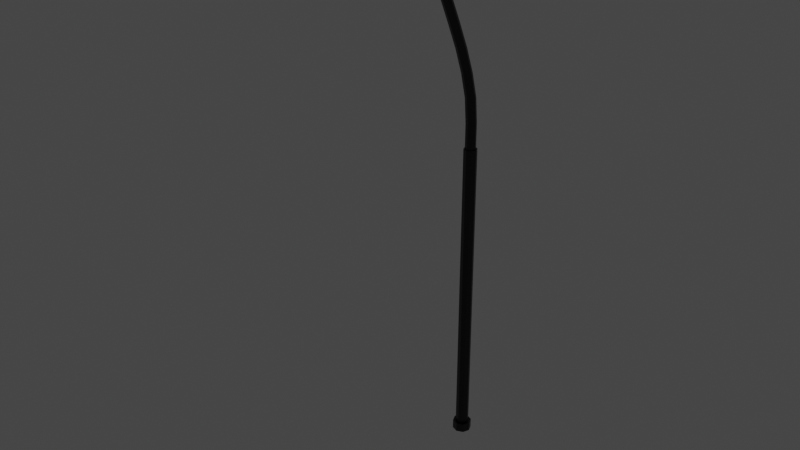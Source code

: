 # Source: LightPost.blend  (saved by Blender 2.92.15; exported with 4.5.12 LTS)
import bpy
from mathutils import Matrix  # noqa: F401  (used for matrix-valued properties, if any)

bpy.ops.wm.read_factory_settings(use_empty=True)
scene = bpy.context.scene
scene.name = 'Scene'

# ---- collections
col_collection = bpy.data.collections.new('Collection'); scene.collection.children.link(col_collection)

# ---- materials (node trees are filled in below, after node groups)
mat_material = bpy.data.materials.new('Material')
mat_material.alpha_threshold = 0.0
mat_material.use_transparent_shadow = False
mat_material.line_color = (0.0, 0.0, 0.0, 1.0)
mat_light = bpy.data.materials.new('Light')
mat_light.use_transparent_shadow = False

# ---- material node trees
mat_material.use_nodes = True; mat_material.node_tree.nodes.clear()
_N = mat_material.node_tree.nodes; _L = mat_material.node_tree.links
n0 = _N.new('ShaderNodeOutputMaterial'); n0.name = 'Material Output'; n0.location = (300, 300)
n1 = _N.new('ShaderNodeBsdfPrincipled'); n1.name = 'Principled BSDF'; n1.location = (10, 300)
n1.distribution = 'GGX'
n1.subsurface_method = 'BURLEY'
n1.inputs[0].default_value = (0.0, 0.0, 0.0, 1.0)
n1.inputs[2].default_value = 0.4
n1.inputs[3].default_value = 1.45
n1.inputs[27].default_value = (0.0, 0.0, 0.0, 1.0)
n1.inputs[28].default_value = 1.0
_L.new(n1.outputs[0], n0.inputs[0])
n0.is_active_output = True
mat_light.use_nodes = True; mat_light.node_tree.nodes.clear()
_N = mat_light.node_tree.nodes; _L = mat_light.node_tree.links
n0 = _N.new('ShaderNodeOutputMaterial'); n0.name = 'Material Output'; n0.location = (300, 300)
n1 = _N.new('ShaderNodeEmission'); n1.name = 'Emission'; n1.location = (10, 300)
_L.new(n1.outputs[0], n0.inputs[0])
n0.is_active_output = True

# ---- world
world_world = bpy.data.worlds.new('World'); scene.world = world_world
world_world.use_nodes = True; world_world.node_tree.nodes.clear()
_N = world_world.node_tree.nodes; _L = world_world.node_tree.links
n0 = _N.new('ShaderNodeOutputWorld'); n0.name = 'World Output'; n0.location = (300, 300)
n1 = _N.new('ShaderNodeBackground'); n1.name = 'Background'; n1.location = (10, 300)
n1.inputs[0].default_value = (0.05088, 0.05088, 0.05088, 1.0)
_L.new(n1.outputs[0], n0.inputs[0])
n0.is_active_output = True
world_world.color = (0.05088, 0.05088, 0.05088)
world_world.use_sun_shadow = False
world_world.sun_shadow_jitter_overblur = 0.0

# ---- meshes
me_cube_001 = bpy.data.meshes.new('Cube.001')
me_cube_001.from_pydata([(-0.7896, -36.82, 106.2), (-1.0, -37.02, 108.3), (-0.7896, -13.07, 99.25), (-1.0, -12.87, 101.2), (0.7896, -36.82, 106.2), (1.0, -37.02, 108.3), (0.7896, -13.07, 99.25), (1.0, -12.87, 101.2), (-1.0, -12.87, 99.19), (-1.0, -37.02, 106.3), (1.0, -12.87, 99.19), (1.0, -37.02, 106.3), (-0.7896, -20.99, 101.6), (-0.7896, -28.91, 103.9), (0.7896, -28.91, 103.9), (0.7896, -20.99, 101.6), (-0.7896, -28.88, 104.0), (-0.7896, -36.79, 106.3), (0.7896, -36.79, 106.3), (0.7896, -28.88, 104.0), (-0.7896, -20.95, 101.7), (-0.7896, -28.87, 104.1), (0.7896, -28.87, 104.1), (0.7896, -20.95, 101.7), (0.7896, -13.05, 99.34), (-0.7896, -13.05, 99.34), (0.7896, -20.97, 101.7), (-0.7896, -20.97, 101.7), (2.102e-08, 1.632, -0.006966), (2.102e-08, 1.632, 1.814), (0.5657, 1.154, -0.006966), (0.5657, 1.154, 1.814), (0.8, 0.0, -0.006966), (0.8, 0.0, 1.814), (0.5657, -1.154, -0.006966), (0.5657, -1.154, 1.814), (-4.892e-08, -1.632, -0.006966), (-4.892e-08, -1.632, 1.814), (-0.5657, -1.154, -0.006966), (-0.5657, -1.154, 1.814), (-0.8, 0.0, -0.006966), (-0.8, 0.0, 1.814), (-0.5657, 1.154, -0.006966), (-0.5657, 1.154, 1.814), (0.396, 0.808, 1.814), (2.004e-08, 1.143, 1.814), (0.56, 0.0, 1.814), (0.396, -0.808, 1.814), (-2.892e-08, -1.143, 1.814), (-0.396, -0.808, 1.814), (-0.56, 0.0, 1.814), (-0.396, 0.808, 1.814), (0.396, 0.808, 61.76), (2.004e-08, 1.143, 61.76), (0.56, 0.0, 61.76), (0.396, -0.808, 61.76), (-2.892e-08, -1.143, 61.76), (-0.396, -0.808, 61.76), (-0.56, 0.0, 61.76), (-0.396, 0.808, 61.76), (0.3168, 0.6464, 61.76), (1.899e-08, 0.9142, 61.76), (0.448, 0.0, 61.76), (0.3168, -0.6464, 61.76), (-2.018e-08, -0.9142, 61.76), (-0.3168, -0.6464, 61.76), (-0.448, 0.0, 61.76), (-0.3168, 0.6464, 61.76), (0.3168, -13.14, 100.9), (-3.643e-05, -12.87, 100.9), (0.448, -13.78, 100.9), (0.3168, -14.43, 100.9), (-3.647e-05, -14.7, 100.9), (-0.3168, -14.43, 100.9), (-0.4481, -13.78, 100.9), (-0.3168, -13.14, 100.9), (0.3168, 0.6464, 66.66), (0.3168, 0.26, 71.56), (0.3168, -0.8925, 76.46), (0.3168, -2.514, 81.35), (0.3168, -4.484, 86.25), (0.3168, -6.575, 91.15), (0.3168, -9.21, 96.04), (0.448, -9.837, 96.04), (0.448, -7.221, 91.15), (0.448, -5.147, 86.25), (0.448, -3.16, 81.35), (0.448, -1.539, 76.46), (0.448, -0.3864, 71.56), (0.448, 0.0, 66.66), (-0.448, 0.0, 66.66), (-0.448, -0.3864, 71.56), (-0.448, -1.539, 76.46), (-0.448, -3.16, 81.35), (-0.448, -5.147, 86.25), (-0.448, -7.221, 91.15), (-0.4481, -9.837, 96.04), (-0.3168, -9.21, 96.04), (-0.3168, -6.575, 91.15), (-0.3168, -4.484, 86.25), (-0.3168, -2.514, 81.35), (-0.3168, -0.8925, 76.46), (-0.3168, 0.26, 71.56), (-0.3168, 0.6464, 66.66), (-4.577e-06, -0.9142, 66.66), (-9.133e-06, -1.301, 71.56), (-1.369e-05, -2.453, 76.46), (-1.825e-05, -4.074, 81.35), (-2.28e-05, -6.076, 86.25), (-2.736e-05, -8.136, 91.15), (-3.192e-05, -10.7, 96.04), (-0.3168, -10.45, 96.04), (-0.3168, -7.868, 91.15), (-0.3168, -5.807, 86.25), (-0.3168, -3.807, 81.35), (-0.3168, -2.185, 76.46), (-0.3168, -1.033, 71.56), (-0.3168, -0.6464, 66.66), (0.3168, -10.45, 96.04), (0.3168, -7.868, 91.15), (0.3168, -5.807, 86.25), (0.3168, -3.807, 81.35), (0.3168, -2.185, 76.46), (0.3168, -1.033, 71.56), (0.3168, -0.6464, 66.66), (-4.537e-06, 0.9142, 66.66), (-9.094e-06, 0.5278, 71.56), (-1.365e-05, -0.6247, 76.46), (-1.821e-05, -2.246, 81.35), (-2.276e-05, -4.212, 86.25), (-2.732e-05, -6.307, 91.15), (-3.188e-05, -8.957, 96.04)], [], [(9, 1, 3, 8), (8, 3, 7, 10), (10, 7, 5, 11), (11, 5, 1, 9), (4, 0, 17, 18), (7, 3, 1, 5), (2, 12, 13, 0, 9, 8), (6, 2, 8, 10), (4, 14, 15, 6, 10, 11), (0, 4, 11, 9), (2, 6, 24, 25), (12, 15, 23, 20), (16, 19, 18, 17), (14, 4, 18, 19), (13, 14, 19, 16), (0, 13, 16, 17), (20, 23, 22, 21), (14, 13, 21, 22), (15, 14, 22, 23), (13, 12, 20, 21), (25, 24, 26, 27), (15, 12, 27, 26), (12, 2, 25, 27), (6, 15, 26, 24), (28, 29, 31, 30), (30, 31, 33, 32), (32, 33, 35, 34), (34, 35, 37, 36), (36, 37, 39, 38), (38, 39, 41, 40), (37, 35, 47, 48), (40, 41, 43, 42), (42, 43, 29, 28), (28, 30, 32, 34, 36, 38, 40, 42), (44, 45, 53, 52), (43, 41, 50, 51), (33, 31, 44, 46), (39, 37, 48, 49), (29, 43, 51, 45), (31, 29, 45, 44), (35, 33, 46, 47), (41, 39, 49, 50), (59, 58, 66, 67), (45, 51, 59, 53), (50, 49, 57, 58), (48, 47, 55, 56), (46, 44, 52, 54), (51, 50, 58, 59), (49, 48, 56, 57), (47, 46, 54, 55), (83, 82, 68, 70), (57, 56, 64, 65), (55, 54, 62, 63), (52, 53, 61, 60), (53, 59, 67, 61), (58, 57, 65, 66), (56, 55, 63, 64), (54, 52, 60, 62), (68, 69, 75, 74, 73, 72, 71, 70), (97, 96, 74, 75), (111, 110, 72, 73), (118, 83, 70, 71), (82, 131, 69, 68), (131, 97, 75, 69), (96, 111, 73, 74), (110, 118, 71, 72), (64, 63, 124, 104), (104, 124, 123, 105), (105, 123, 122, 106), (106, 122, 121, 107), (107, 121, 120, 108), (108, 120, 119, 109), (109, 119, 118, 110), (66, 65, 117, 90), (90, 117, 116, 91), (91, 116, 115, 92), (92, 115, 114, 93), (93, 114, 113, 94), (94, 113, 112, 95), (95, 112, 111, 96), (61, 67, 103, 125), (125, 103, 102, 126), (126, 102, 101, 127), (127, 101, 100, 128), (128, 100, 99, 129), (129, 99, 98, 130), (130, 98, 97, 131), (60, 61, 125, 76), (76, 125, 126, 77), (77, 126, 127, 78), (78, 127, 128, 79), (79, 128, 129, 80), (80, 129, 130, 81), (81, 130, 131, 82), (63, 62, 89, 124), (124, 89, 88, 123), (123, 88, 87, 122), (122, 87, 86, 121), (121, 86, 85, 120), (120, 85, 84, 119), (119, 84, 83, 118), (65, 64, 104, 117), (117, 104, 105, 116), (116, 105, 106, 115), (115, 106, 107, 114), (114, 107, 108, 113), (113, 108, 109, 112), (112, 109, 110, 111), (67, 66, 90, 103), (103, 90, 91, 102), (102, 91, 92, 101), (101, 92, 93, 100), (100, 93, 94, 99), (99, 94, 95, 98), (98, 95, 96, 97), (62, 60, 76, 89), (89, 76, 77, 88), (88, 77, 78, 87), (87, 78, 79, 86), (86, 79, 80, 85), (85, 80, 81, 84), (84, 81, 82, 83)])
me_cube_001.polygons.foreach_set('material_index', [0, 0, 0, 0, 0, 0, 0, 0, 0, 0, 0, 0, 1, 0, 0, 0, 1, 0, 0, 0, 1, 0, 0, 0, 0, 0, 0, 0, 0, 0, 0, 0, 0, 0, 0, 0, 0, 0, 0, 0, 0, 0, 0, 0, 0, 0, 0, 0, 0, 0, 0, 0, 0, 0, 0, 0, 0, 0, 0, 0, 0, 0, 0, 0, 0, 0, 0, 0, 0, 0, 0, 0, 0, 0, 0, 0, 0, 0, 0, 0, 0, 0, 0, 0, 0, 0, 0, 0, 0, 0, 0, 0, 0, 0, 0, 0, 0, 0, 0, 0, 0, 0, 0, 0, 0, 0, 0, 0, 0, 0, 0, 0, 0, 0, 0, 0, 0, 0, 0, 0, 0, 0])
_uv = me_cube_001.uv_layers.new(name='UVMap')
_uv.uv.foreach_set('vector', [0.375, 0.0, 0.625, 0.0, 0.625, 0.25, 0.375, 0.25, 0.375, 0.25, 0.625, 0.25, 0.625, 0.5, 0.375, 0.5, 0.375, 0.5, 0.625, 0.5, 0.625, 0.75, 0.375, 0.75, 0.375, 0.75, 0.625, 0.75, 0.625, 1.0, 0.375, 1.0, 0.3487, 0.7479, 0.1513, 0.7479, 0.1513, 0.7479, 0.3487, 0.7479, 0.625, 0.5, 0.875, 0.5, 0.875, 0.75, 0.625, 0.75, 0.1513, 0.5021, 0.1513, 0.584, 0.1513, 0.666, 0.1513, 0.7479, 0.125, 0.75, 0.125, 0.5, 0.3487, 0.5021, 0.1513, 0.5021, 0.125, 0.5, 0.375, 0.5, 0.3487, 0.7479, 0.3487, 0.666, 0.3487, 0.584, 0.3487, 0.5021, 0.375, 0.5, 0.375, 0.75, 0.1513, 0.7479, 0.3487, 0.7479, 0.375, 0.75, 0.125, 0.75, 0.1513, 0.5021, 0.3487, 0.5021, 0.3487, 0.5021, 0.1513, 0.5021, 0.1513, 0.584, 0.3487, 0.584, 0.3487, 0.584, 0.1513, 0.584, 0.1513, 0.666, 0.3487, 0.666, 0.3487, 0.7479, 0.1513, 0.7479, 0.3487, 0.666, 0.3487, 0.7479, 0.3487, 0.7479, 0.3487, 0.666, 0.1513, 0.666, 0.3487, 0.666, 0.3487, 0.666, 0.1513, 0.666, 0.1513, 0.7479, 0.1513, 0.666, 0.1513, 0.666, 0.1513, 0.7479, 0.1513, 0.584, 0.3487, 0.584, 0.3487, 0.666, 0.1513, 0.666, 0.3487, 0.666, 0.1513, 0.666, 0.1513, 0.666, 0.3487, 0.666, 0.3487, 0.584, 0.3487, 0.666, 0.3487, 0.666, 0.3487, 0.584, 0.1513, 0.666, 0.1513, 0.584, 0.1513, 0.584, 0.1513, 0.666, 0.1513, 0.5021, 0.3487, 0.5021, 0.3487, 0.584, 0.1513, 0.584, 0.3487, 0.584, 0.1513, 0.584, 0.1513, 0.584, 0.3487, 0.584, 0.1513, 0.584, 0.1513, 0.5021, 0.1513, 0.5021, 0.1513, 0.584, 0.3487, 0.5021, 0.3487, 0.584, 0.3487, 0.584, 0.3487, 0.5021, 1.0, 0.5, 1.0, 1.0, 0.875, 1.0, 0.875, 0.5, 0.875, 0.5, 0.875, 1.0, 0.75, 1.0, 0.75, 0.5, 0.75, 0.5, 0.75, 1.0, 0.625, 1.0, 0.625, 0.5, 0.625, 0.5, 0.625, 1.0, 0.5, 1.0, 0.5, 0.5, 0.5, 0.5, 0.5, 1.0, 0.375, 1.0, 0.375, 0.5, 0.375, 0.5, 0.375, 1.0, 0.25, 1.0, 0.25, 0.5, 0.5, 1.0, 0.625, 1.0, 0.625, 1.0, 0.5, 1.0, 0.25, 0.5, 0.25, 1.0, 0.125, 1.0, 0.125, 0.5, 0.125, 0.5, 0.125, 1.0, 0.0, 1.0, 0.0, 0.5, 0.75, 0.49, 0.9197, 0.4197, 0.99, 0.25, 0.9197, 0.08029, 0.75, 0.01, 0.5803, 0.08029, 0.51, 0.25, 0.5803, 0.4197, 0.875, 1.0, 1.0, 1.0, 1.0, 1.0, 0.875, 1.0, 0.125, 1.0, 0.25, 1.0, 0.25, 1.0, 0.125, 1.0, 0.75, 1.0, 0.875, 1.0, 0.875, 1.0, 0.75, 1.0, 0.375, 1.0, 0.5, 1.0, 0.5, 1.0, 0.375, 1.0, 0.0, 1.0, 0.125, 1.0, 0.125, 1.0, 0.0, 1.0, 0.875, 1.0, 1.0, 1.0, 1.0, 1.0, 0.875, 1.0, 0.625, 1.0, 0.75, 1.0, 0.75, 1.0, 0.625, 1.0, 0.25, 1.0, 0.375, 1.0, 0.375, 1.0, 0.25, 1.0, 0.125, 1.0, 0.25, 1.0, 0.25, 1.0, 0.125, 1.0, 0.0, 1.0, 0.125, 1.0, 0.125, 1.0, 0.0, 1.0, 0.25, 1.0, 0.375, 1.0, 0.375, 1.0, 0.25, 1.0, 0.5, 1.0, 0.625, 1.0, 0.625, 1.0, 0.5, 1.0, 0.75, 1.0, 0.875, 1.0, 0.875, 1.0, 0.75, 1.0, 0.125, 1.0, 0.25, 1.0, 0.25, 1.0, 0.125, 1.0, 0.375, 1.0, 0.5, 1.0, 0.5, 1.0, 0.375, 1.0, 0.625, 1.0, 0.75, 1.0, 0.75, 1.0, 0.625, 1.0, 0.75, 1.0, 0.875, 1.0, 0.875, 1.0, 0.75, 1.0, 0.375, 1.0, 0.5, 1.0, 0.5, 1.0, 0.375, 1.0, 0.625, 1.0, 0.75, 1.0, 0.75, 1.0, 0.625, 1.0, 0.875, 1.0, 1.0, 1.0, 1.0, 1.0, 0.875, 1.0, 0.0, 1.0, 0.125, 1.0, 0.125, 1.0, 0.0, 1.0, 0.25, 1.0, 0.375, 1.0, 0.375, 1.0, 0.25, 1.0, 0.5, 1.0, 0.625, 1.0, 0.625, 1.0, 0.5, 1.0, 0.75, 1.0, 0.875, 1.0, 0.875, 1.0, 0.75, 1.0, 0.4197, 0.4197, 0.25, 0.49, 0.08029, 0.4197, 0.01, 0.25, 0.08029, 0.08029, 0.25, 0.01, 0.4197, 0.08029, 0.49, 0.25, 0.125, 1.0, 0.25, 1.0, 0.25, 1.0, 0.125, 1.0, 0.375, 1.0, 0.5, 1.0, 0.5, 1.0, 0.375, 1.0, 0.625, 1.0, 0.75, 1.0, 0.75, 1.0, 0.625, 1.0, 0.875, 1.0, 1.0, 1.0, 1.0, 1.0, 0.875, 1.0, 0.0, 1.0, 0.125, 1.0, 0.125, 1.0, 0.0, 1.0, 0.25, 1.0, 0.375, 1.0, 0.375, 1.0, 0.25, 1.0, 0.5, 1.0, 0.625, 1.0, 0.625, 1.0, 0.5, 1.0, 0.5, 1.0, 0.625, 1.0, 0.625, 1.0, 0.5, 1.0, 0.5, 1.0, 0.625, 1.0, 0.625, 1.0, 0.5, 1.0, 0.5, 1.0, 0.625, 1.0, 0.625, 1.0, 0.5, 1.0, 0.5, 1.0, 0.625, 1.0, 0.625, 1.0, 0.5, 1.0, 0.5, 1.0, 0.625, 1.0, 0.625, 1.0, 0.5, 1.0, 0.5, 1.0, 0.625, 1.0, 0.625, 1.0, 0.5, 1.0, 0.5, 1.0, 0.625, 1.0, 0.625, 1.0, 0.5, 1.0, 0.25, 1.0, 0.375, 1.0, 0.375, 1.0, 0.25, 1.0, 0.25, 1.0, 0.375, 1.0, 0.375, 1.0, 0.25, 1.0, 0.25, 1.0, 0.375, 1.0, 0.375, 1.0, 0.25, 1.0, 0.25, 1.0, 0.375, 1.0, 0.375, 1.0, 0.25, 1.0, 0.25, 1.0, 0.375, 1.0, 0.375, 1.0, 0.25, 1.0, 0.25, 1.0, 0.375, 1.0, 0.375, 1.0, 0.25, 1.0, 0.25, 1.0, 0.375, 1.0, 0.375, 1.0, 0.25, 1.0, 0.0, 1.0, 0.125, 1.0, 0.125, 1.0, 0.0, 1.0, 0.0, 1.0, 0.125, 1.0, 0.125, 1.0, 0.0, 1.0, 0.0, 1.0, 0.125, 1.0, 0.125, 1.0, 0.0, 1.0, 0.0, 1.0, 0.125, 1.0, 0.125, 1.0, 0.0, 1.0, 0.0, 1.0, 0.125, 1.0, 0.125, 1.0, 0.0, 1.0, 0.0, 1.0, 0.125, 1.0, 0.125, 1.0, 0.0, 1.0, 0.0, 1.0, 0.125, 1.0, 0.125, 1.0, 0.0, 1.0, 0.875, 1.0, 1.0, 1.0, 1.0, 1.0, 0.875, 1.0, 0.875, 1.0, 1.0, 1.0, 1.0, 1.0, 0.875, 1.0, 0.875, 1.0, 1.0, 1.0, 1.0, 1.0, 0.875, 1.0, 0.875, 1.0, 1.0, 1.0, 1.0, 1.0, 0.875, 1.0, 0.875, 1.0, 1.0, 1.0, 1.0, 1.0, 0.875, 1.0, 0.875, 1.0, 1.0, 1.0, 1.0, 1.0, 0.875, 1.0, 0.875, 1.0, 1.0, 1.0, 1.0, 1.0, 0.875, 1.0, 0.625, 1.0, 0.75, 1.0, 0.75, 1.0, 0.625, 1.0, 0.625, 1.0, 0.75, 1.0, 0.75, 1.0, 0.625, 1.0, 0.625, 1.0, 0.75, 1.0, 0.75, 1.0, 0.625, 1.0, 0.625, 1.0, 0.75, 1.0, 0.75, 1.0, 0.625, 1.0, 0.625, 1.0, 0.75, 1.0, 0.75, 1.0, 0.625, 1.0, 0.625, 1.0, 0.75, 1.0, 0.75, 1.0, 0.625, 1.0, 0.625, 1.0, 0.75, 1.0, 0.75, 1.0, 0.625, 1.0, 0.375, 1.0, 0.5, 1.0, 0.5, 1.0, 0.375, 1.0, 0.375, 1.0, 0.5, 1.0, 0.5, 1.0, 0.375, 1.0, 0.375, 1.0, 0.5, 1.0, 0.5, 1.0, 0.375, 1.0, 0.375, 1.0, 0.5, 1.0, 0.5, 1.0, 0.375, 1.0, 0.375, 1.0, 0.5, 1.0, 0.5, 1.0, 0.375, 1.0, 0.375, 1.0, 0.5, 1.0, 0.5, 1.0, 0.375, 1.0, 0.375, 1.0, 0.5, 1.0, 0.5, 1.0, 0.375, 1.0, 0.125, 1.0, 0.25, 1.0, 0.25, 1.0, 0.125, 1.0, 0.125, 1.0, 0.25, 1.0, 0.25, 1.0, 0.125, 1.0, 0.125, 1.0, 0.25, 1.0, 0.25, 1.0, 0.125, 1.0, 0.125, 1.0, 0.25, 1.0, 0.25, 1.0, 0.125, 1.0, 0.125, 1.0, 0.25, 1.0, 0.25, 1.0, 0.125, 1.0, 0.125, 1.0, 0.25, 1.0, 0.25, 1.0, 0.125, 1.0, 0.125, 1.0, 0.25, 1.0, 0.25, 1.0, 0.125, 1.0, 0.75, 1.0, 0.875, 1.0, 0.875, 1.0, 0.75, 1.0, 0.75, 1.0, 0.875, 1.0, 0.875, 1.0, 0.75, 1.0, 0.75, 1.0, 0.875, 1.0, 0.875, 1.0, 0.75, 1.0, 0.75, 1.0, 0.875, 1.0, 0.875, 1.0, 0.75, 1.0, 0.75, 1.0, 0.875, 1.0, 0.875, 1.0, 0.75, 1.0, 0.75, 1.0, 0.875, 1.0, 0.875, 1.0, 0.75, 1.0, 0.75, 1.0, 0.875, 1.0, 0.875, 1.0, 0.75, 1.0])
me_cube_001.materials.append(mat_material)
me_cube_001.materials.append(mat_light)
me_cube_001.use_remesh_fix_poles = True
me_cube_001.use_remesh_preserve_attributes = False
me_cube_001.use_mirror_vertex_groups = False
me_cube_001.update()

# ---- objects
ob_cube = bpy.data.objects.new('Cube', me_cube_001)

# ---- transforms, parenting, visibility, modifiers, constraints
ob_cube.location = (0.0, 1.907e-06, -7.629e-06)
ob_cube.scale = (2.519, 1.235, 1.107)
ob_cube.lineart.crease_threshold = 0.0

# ---- collection membership
col_collection.objects.link(ob_cube)

# ---- scene / render settings (as saved in the file)
scene.frame_start = 1; scene.frame_end = 250; scene.frame_set(1)
scene.render.engine = 'BLENDER_EEVEE_NEXT'
scene.cycles.use_denoising = False
scene.cycles.samples = 128
scene.cycles.sampling_pattern = 'TABULATED_SOBOL'
scene.cycles.use_adaptive_sampling = False
scene.cycles.use_light_tree = False
scene.view_settings.view_transform = 'Filmic'
bpy.context.view_layer.update()

# ---- added for rendering (the .blend has no active camera): camera
cam_auto = bpy.data.cameras.new('AutoCamera')
cam_auto.lens = 50.0
cam_auto.sensor_width = 36.0
cam_auto.clip_end = 2096.0
ob_auto_camera = bpy.data.objects.new('AutoCamera', cam_auto)
scene.collection.objects.link(ob_auto_camera)
ob_auto_camera.location = (119.431, -165.164, 155.452)
ob_auto_camera.rotation_euler = (1.09748, -7.21219e-08, 0.694738)
scene.camera = ob_auto_camera
bpy.context.view_layer.update()
